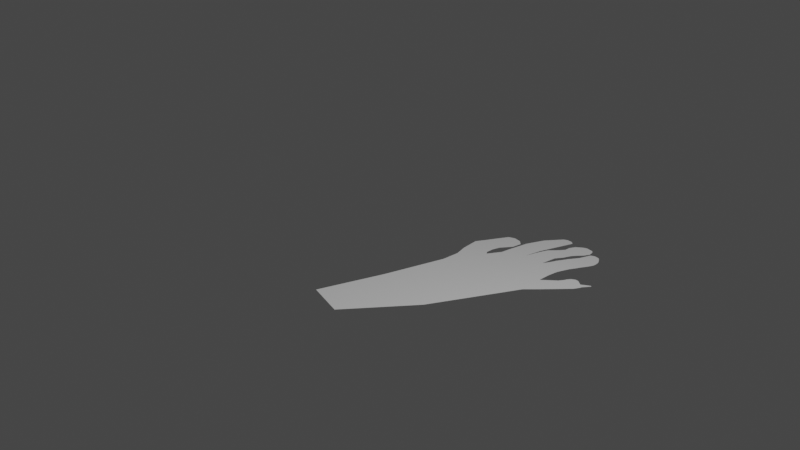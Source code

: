 # Source: rat_foot.blend  (saved by Blender 2.83.19; exported with 4.5.12 LTS)
import bpy
from mathutils import Matrix  # noqa: F401  (used for matrix-valued properties, if any)

bpy.ops.wm.read_factory_settings(use_empty=True)
scene = bpy.context.scene
scene.name = 'Scene'

# ---- collections
col_collection = bpy.data.collections.new('Collection'); scene.collection.children.link(col_collection)

# ---- world
world_world = bpy.data.worlds.new('World'); scene.world = world_world
world_world.use_nodes = True; world_world.node_tree.nodes.clear()
_N = world_world.node_tree.nodes; _L = world_world.node_tree.links
n0 = _N.new('ShaderNodeOutputWorld'); n0.name = 'World Output'; n0.location = (300, 300)
n1 = _N.new('ShaderNodeBackground'); n1.name = 'Background'; n1.location = (10, 300)
n1.inputs[0].default_value = (0.05088, 0.05088, 0.05088, 1.0)
_L.new(n1.outputs[0], n0.inputs[0])
n0.is_active_output = True
world_world.color = (0.05088, 0.05088, 0.05088)
world_world.use_sun_shadow = False
world_world.sun_shadow_jitter_overblur = 0.0

# ---- cameras
cam_camera = bpy.data.cameras.new('Camera')
cam_camera.clip_end = 100.0
cam_camera.ortho_scale = 7.314

# ---- lights
light_light = bpy.data.lights.new('Light', 'POINT')
light_light.transmission_factor = 0.0
light_light.energy = 1000.0
light_light.shadow_soft_size = 0.1
light_light.shadow_maximum_resolution = 0.006
light_light.use_absolute_resolution = True

# ---- meshes
me_plane = bpy.data.meshes.new('Plane')
me_plane.from_pydata([(-0.9363, -1.783, 5.34e-09), (0.9403, -0.7989, 4.414e-09), (-0.955, 1.251, -1.045e-08), (1.017, 0.6723, 3.533e-09), (-0.001148, -1.23, 4.226e-09), (0.06621, 1.235, -1.299e-08), (-1.216, -2.095, -2.004e-08), (-1.264, 1.252, -2.726e-08), (-1.412, -2.473, 9.151e-09), (-1.477, 1.448, 1.319e-09), (-0.9518, 0.7457, -7.822e-09), (-0.9481, 0.1341, -4.638e-09), (-0.944, -0.5303, -1.179e-09), (-0.9412, -0.985, 1.188e-09), (-0.9394, -1.277, 2.707e-09), (0.953, -0.5537, 4.267e-09), (0.9604, -0.4121, 4.182e-09), (0.9719, -0.1916, 4.05e-09), (0.9887, 0.1305, 3.858e-09), (1.004, 0.4271, 3.68e-09), (0.01008, -0.8194, 1.357e-09), (0.01656, -0.5823, -2.993e-10), (0.02666, -0.2128, -2.879e-09), (0.04141, 0.3271, -6.649e-09), (0.05498, 0.8241, -1.012e-08), (-1.256, 0.694, -2.606e-08), (-1.246, 0.01943, -2.46e-08), (-1.236, -0.7134, -2.302e-08), (-1.228, -1.215, -2.194e-08), (-1.224, -1.537, -2.125e-08), (-1.467, 0.7222, 3.968e-09), (-1.453, 0.004398, 4.203e-09), (-1.439, -0.8542, 5.918e-09), (-1.429, -1.442, 7.092e-09), (-1.423, -1.819, 7.846e-09), (-1.695, -2.891, 5.432e-08), (-1.731, -2.029, 5.27e-08), (-2.223, -2.897, 1.249e-07), (-2.206, -2.158, 0.001656), (-1.623, -0.9425, 7.177e-09), (-1.564, -1.748, 3.192e-08), (-2.011, -1.181, 9.064e-08), (-1.923, -1.844, 7.752e-08), (-2.309, -1.388, 1.339e-07), (-2.294, -2.137, 1.322e-07), (-2.906, -1.63, 2.191e-07), (-2.894, -2.09, 2.125e-07), (-1.637, -0.08389, 5.462e-09), (-1.688, 1.628, 2.627e-08), (-2.045, -0.4067, 3.371e-08), (-1.653, 0.7861, 2.774e-08), (-1.865, 1.778, 4.725e-08), (-1.86, 1.045, 5.072e-08), (-1.965, 1.784, 6.044e-08), (-1.955, 1.072, 6.294e-08), (-1.604, -1.881, 3.276e-08), (-1.553, -2.682, 3.174e-08), (-1.844, -0.2015, 1.921e-08), (-1.857, 0.5604, 5.893e-08), (-1.84, -1.078, 5.228e-08), (-2.02, 0.4212, 8.306e-08), (-1.79, -1.724, 5.766e-08), (-2.285, -1.317, 1.22e-07), (-2.309, -0.6359, 8.043e-08), (-2.409, -1.355, 1.41e-07), (-2.436, -0.6053, 9.519e-08), (-2.572, -1.238, 1.605e-07), (-2.57, -0.634, 1.136e-07), (-2.657, -1.207, 1.714e-07), (-2.656, -0.6034, 1.245e-07), (-2.756, -1.308, 1.913e-07), (-2.754, -0.5357, 1.314e-07), (-2.859, -1.312, 2.053e-07), (-2.858, -0.5395, 1.453e-07), (-2.949, -1.182, 2.068e-07), (-2.948, -0.6838, 1.681e-07), (-2.981, -1.077, 2.026e-07), (-2.98, -0.7991, 1.81e-07), (-2.173, -0.4079, 5.083e-08), (-2.147, 0.3744, 1.008e-07), (-2.271, -0.4336, 6.437e-08), (-2.245, 0.3487, 1.144e-07), (-2.364, -0.4269, 7.662e-08), (-2.338, 0.3554, 1.266e-07), (-2.463, -0.4318, 8.993e-08), (-2.437, 0.3505, 1.399e-07), (-2.565, -0.4041, 1.031e-07), (-2.546, 0.3618, 1.544e-07), (-2.64, -0.3889, 1.128e-07), (-2.63, 0.3474, 1.657e-07), (-2.695, -0.411, 1.205e-07), (-2.678, 0.3072, 1.729e-07), (-2.783, -0.4413, 1.328e-07), (-2.763, 0.1894, 1.864e-07), (-2.847, -0.4631, 1.417e-07), (-2.84, -0.007092, 2e-07), (-2.883, -0.3421, 1.637e-07), (-2.88, -0.1471, 1.886e-07), (-2.047, -2.895, 1.013e-07), (-1.842, -2.888, 7.385e-08), (-1.853, -2.093, 0.0005521), (-2.043, -2.023, 0.001104), (-2.272, -2.712, 0.000491), (-2.265, -2.412, 0.001165), (-1.992, 1.769, 6.429e-08), (-1.982, 1.057, 6.679e-08), (-2.038, 1.566, 7.179e-08), (-2.047, 1.085, 7.72e-08), (-2.09, 1.296, 7.631e-08), (-2.088, 1.177, 7.673e-08), (-2.126, 1.831, 8.017e-08), (-2.136, 1.77, 8.224e-08), (-2.942, -1.784, 2.315e-07), (-2.935, -1.99, 2.292e-07), (-2.604, -2.216, 1.741e-07), (-2.607, -1.509, 1.765e-07)], [], [(24, 19, 3, 5), (10, 24, 5, 2), (10, 2, 7, 25), (25, 7, 9, 30), (6, 29, 34, 8), (29, 28, 33, 34), (28, 27, 32, 33), (27, 26, 31, 32), (26, 25, 30, 31), (0, 14, 29, 6), (14, 13, 28, 29), (13, 12, 27, 28), (12, 11, 26, 27), (11, 10, 25, 26), (0, 4, 20, 14), (14, 20, 21, 13), (13, 21, 22, 12), (12, 22, 23, 11), (11, 23, 24, 10), (4, 1, 15, 20), (20, 15, 16, 21), (21, 16, 17, 22), (22, 17, 18, 23), (23, 18, 19, 24), (56, 55, 36, 35), (98, 101, 38, 37), (33, 32, 39, 40), (61, 59, 41, 42), (42, 41, 43, 44), (114, 115, 45, 46), (32, 31, 47, 39), (59, 57, 49, 41), (30, 9, 48, 50), (50, 48, 51, 52), (52, 51, 53, 54), (34, 33, 40, 55), (8, 34, 55, 56), (31, 30, 50, 47), (47, 50, 58, 57), (57, 58, 60, 49), (39, 47, 57, 59), (40, 39, 59, 61), (41, 49, 63, 62), (62, 63, 65, 64), (64, 65, 67, 66), (66, 67, 69, 68), (68, 69, 71, 70), (70, 71, 73, 72), (72, 73, 75, 74), (74, 75, 77, 76), (49, 60, 79, 78), (78, 79, 81, 80), (80, 81, 83, 82), (82, 83, 85, 84), (84, 85, 87, 86), (86, 87, 89, 88), (88, 89, 91, 90), (90, 91, 93, 92), (92, 93, 95, 94), (94, 95, 97, 96), (35, 36, 100, 99), (99, 100, 101, 98), (37, 38, 103, 102), (54, 53, 104, 105), (105, 104, 106, 107), (107, 106, 108, 109), (106, 104, 110, 111), (46, 45, 112, 113), (44, 43, 115, 114)])
_uv = me_plane.uv_layers.new(name='UVMap')
_uv.uv.foreach_set('vector', [0.5, 0.8333, 1.0, 0.8333, 1.0, 1.0, 0.5, 1.0, 0.0, 0.8333, 0.5, 0.8333, 0.5, 1.0, 0.0, 1.0, 0.0, 0.8333, 0.0, 1.0, 0.0, 1.0, 0.0, 0.8333, 0.0, 0.8333, 0.0, 1.0, 0.0, 1.0, 0.0, 0.8333, 0.0, 0.0, 0.0, 0.1667, 0.0, 0.1667, 0.0, 0.0, 0.0, 0.1667, 0.0, 0.2629, 0.0, 0.2629, 0.0, 0.1667, 0.0, 0.2629, 0.0, 0.4128, 0.0, 0.4128, 0.0, 0.2629, 0.0, 0.4128, 0.0, 0.6317, 0.0, 0.6317, 0.0, 0.4128, 0.0, 0.6317, 0.0, 0.8333, 0.0, 0.8333, 0.0, 0.6317, 0.0, 0.0, 0.0, 0.1667, 0.0, 0.1667, 0.0, 0.0, 0.0, 0.1667, 0.0, 0.2629, 0.0, 0.2629, 0.0, 0.1667, 0.0, 0.2629, 0.0, 0.4128, 0.0, 0.4128, 0.0, 0.2629, 0.0, 0.4128, 0.0, 0.6317, 0.0, 0.6317, 0.0, 0.4128, 0.0, 0.6317, 0.0, 0.8333, 0.0, 0.8333, 0.0, 0.6317, 0.0, 0.0, 0.5, 0.0, 0.5, 0.1667, 0.0, 0.1667, 0.0, 0.1667, 0.5, 0.1667, 0.5, 0.2629, 0.0, 0.2629, 0.0, 0.2629, 0.5, 0.2629, 0.5, 0.4128, 0.0, 0.4128, 0.0, 0.4128, 0.5, 0.4128, 0.5, 0.6317, 0.0, 0.6317, 0.0, 0.6317, 0.5, 0.6317, 0.5, 0.8333, 0.0, 0.8333, 0.5, 0.0, 1.0, 0.0, 1.0, 0.1667, 0.5, 0.1667, 0.5, 0.1667, 1.0, 0.1667, 1.0, 0.2629, 0.5, 0.2629, 0.5, 0.2629, 1.0, 0.2629, 1.0, 0.4128, 0.5, 0.4128, 0.5, 0.4128, 1.0, 0.4128, 1.0, 0.6317, 0.5, 0.6317, 0.5, 0.6317, 1.0, 0.6317, 1.0, 0.8333, 0.5, 0.8333, 0.0, 0.0, 0.0, 0.1667, 0.0, 0.1667, 0.0, 0.0, 0.0, 0.0, 0.0, 0.1667, 0.0, 0.1667, 0.0, 0.0, 0.0, 0.2629, 0.0, 0.4128, 0.0, 0.4128, 0.0, 0.2629, 0.0, 0.2629, 0.0, 0.4128, 0.0, 0.4128, 0.0, 0.2629, 0.0, 0.2629, 0.0, 0.4128, 0.0, 0.4128, 0.0, 0.2629, 0.0, 0.2629, 0.0, 0.4128, 0.0, 0.4128, 0.0, 0.2629, 0.0, 0.4128, 0.0, 0.6317, 0.0, 0.6317, 0.0, 0.4128, 0.0, 0.4128, 0.0, 0.6317, 0.0, 0.6317, 0.0, 0.4128, 0.0, 0.8333, 0.0, 1.0, 0.0, 1.0, 0.0, 0.8333, 0.0, 0.8333, 0.0, 1.0, 0.0, 1.0, 0.0, 0.8333, 0.0, 0.8333, 0.0, 1.0, 0.0, 1.0, 0.0, 0.8333, 0.0, 0.1667, 0.0, 0.2629, 0.0, 0.2629, 0.0, 0.1667, 0.0, 0.0, 0.0, 0.1667, 0.0, 0.1667, 0.0, 0.0, 0.0, 0.6317, 0.0, 0.8333, 0.0, 0.8333, 0.0, 0.6317, 0.0, 0.6317, 0.0, 0.8333, 0.0, 0.8333, 0.0, 0.6317, 0.0, 0.6317, 0.0, 0.8333, 0.0, 0.8333, 0.0, 0.6317, 0.0, 0.4128, 0.0, 0.6317, 0.0, 0.6317, 0.0, 0.4128, 0.0, 0.2629, 0.0, 0.4128, 0.0, 0.4128, 0.0, 0.2629, 0.0, 0.4128, 0.0, 0.6317, 0.0, 0.6317, 0.0, 0.4128, 0.0, 0.4128, 0.0, 0.6317, 0.0, 0.6317, 0.0, 0.4128, 0.0, 0.4128, 0.0, 0.6317, 0.0, 0.6317, 0.0, 0.4128, 0.0, 0.4128, 0.0, 0.6317, 0.0, 0.6317, 0.0, 0.4128, 0.0, 0.4128, 0.0, 0.6317, 0.0, 0.6317, 0.0, 0.4128, 0.0, 0.4128, 0.0, 0.6317, 0.0, 0.6317, 0.0, 0.4128, 0.0, 0.4128, 0.0, 0.6317, 0.0, 0.6317, 0.0, 0.4128, 0.0, 0.4128, 0.0, 0.6317, 0.0, 0.6317, 0.0, 0.4128, 0.0, 0.6317, 0.0, 0.8333, 0.0, 0.8333, 0.0, 0.6317, 0.0, 0.6317, 0.0, 0.8333, 0.0, 0.8333, 0.0, 0.6317, 0.0, 0.6317, 0.0, 0.8333, 0.0, 0.8333, 0.0, 0.6317, 0.0, 0.6317, 0.0, 0.8333, 0.0, 0.8333, 0.0, 0.6317, 0.0, 0.6317, 0.0, 0.8333, 0.0, 0.8333, 0.0, 0.6317, 0.0, 0.6317, 0.0, 0.8333, 0.0, 0.8333, 0.0, 0.6317, 0.0, 0.6317, 0.0, 0.8333, 0.0, 0.8333, 0.0, 0.6317, 0.0, 0.6317, 0.0, 0.8333, 0.0, 0.8333, 0.0, 0.6317, 0.0, 0.6317, 0.0, 0.8333, 0.0, 0.8333, 0.0, 0.6317, 0.0, 0.6317, 0.0, 0.8333, 0.0, 0.8333, 0.0, 0.6317, 0.0, 0.0, 0.0, 0.1667, 0.0, 0.1667, 0.0, 0.0, 0.0, 0.0, 0.0, 0.1667, 0.0, 0.1667, 0.0, 0.0, 0.0, 0.0, 0.0, 0.1667, 0.0, 0.1667, 0.0, 0.0, 0.0, 0.8333, 0.0, 1.0, 0.0, 1.0, 0.0, 0.8333, 0.0, 0.8333, 0.0, 1.0, 0.0, 1.0, 0.0, 0.8333, 0.0, 0.8333, 0.0, 1.0, 0.0, 1.0, 0.0, 0.8333, 0.0, 1.0, 0.0, 1.0, 0.0, 1.0, 0.0, 1.0, 0.0, 0.2629, 0.0, 0.4128, 0.0, 0.4128, 0.0, 0.2629, 0.0, 0.2629, 0.0, 0.4128, 0.0, 0.4128, 0.0, 0.2629])
me_plane.use_remesh_fix_poles = True
me_plane.use_remesh_preserve_attributes = False
me_plane.use_mirror_vertex_groups = False
me_plane.update()

# ---- objects
ob_light = bpy.data.objects.new('Light', light_light)
ob_camera = bpy.data.objects.new('Camera', cam_camera)
ob_plane = bpy.data.objects.new('Plane', me_plane)
ob_empty_001 = bpy.data.objects.new('Empty.001', None)
ob_empty = bpy.data.objects.new('Empty', None)

# ---- transforms, parenting, visibility, modifiers, constraints
ob_light.location = (4.076, 1.005, 5.904)
ob_light.rotation_euler = (0.6503, 0.05522, 1.866)
ob_light.lock_rotations_4d = False
ob_light.empty_display_type = 'ARROWS'
ob_light.color = (0.0, 0.0, 0.0, 0.0)
ob_light.lineart.crease_threshold = 0.0
ob_camera.location = (7.359, -6.926, 4.958)
ob_camera.rotation_euler = (1.109, 0.0, 0.8149)
ob_camera.lock_rotations_4d = False
ob_camera.empty_display_type = 'ARROWS'
ob_camera.color = (0.0, 0.0, 0.0, 0.0)
ob_camera.display_type = 'WIRE'
ob_camera.lineart.crease_threshold = 0.0
ob_plane.location = (0.1025, 1.035e-07, -0.7707)
ob_plane.rotation_euler = (0.02867, -0.1801, -1.73)
ob_plane.scale = (0.9929, 0.3261, 1.0)
ob_plane.lineart.crease_threshold = 0.0
ob_empty_001.location = (0.007843, 0.7705, 0.0)
ob_empty_001.rotation_euler = (0.0, -0.0, 1.635)
ob_empty_001.empty_display_type = 'IMAGE'
ob_empty_001.empty_display_size = 5.0
ob_empty_001.empty_image_depth = 'BACK'
ob_empty_001.show_empty_image_perspective = False
ob_empty_001.empty_image_side = 'FRONT'
ob_empty_001.lineart.crease_threshold = 0.0
ob_empty.location = (-1.472e-16, 1.104, -0.6627)
ob_empty.rotation_euler = (1.571, -0.0, 1.571)
ob_empty.scale = (-1.438, 1.438, 1.438)
ob_empty.empty_display_type = 'IMAGE'
ob_empty.empty_display_size = 5.0
ob_empty.empty_image_depth = 'BACK'
ob_empty.use_empty_image_alpha = True
ob_empty.color = (1.0, 1.0, 1.0, 0.2169)
ob_empty.lineart.crease_threshold = 0.0

# ---- collection membership
col_collection.objects.link(ob_light)
col_collection.objects.link(ob_camera)
col_collection.objects.link(ob_plane)
col_collection.objects.link(ob_empty_001)
col_collection.objects.link(ob_empty)

# ---- scene / render settings (as saved in the file)
scene.camera = ob_camera
scene.frame_start = 1; scene.frame_end = 250; scene.frame_set(0)
scene.render.engine = 'BLENDER_EEVEE_NEXT'
scene.cycles.use_denoising = False
scene.cycles.samples = 128
scene.cycles.sampling_pattern = 'TABULATED_SOBOL'
scene.cycles.use_adaptive_sampling = False
scene.cycles.use_light_tree = False
scene.view_settings.view_transform = 'Filmic'
bpy.context.view_layer.update()
